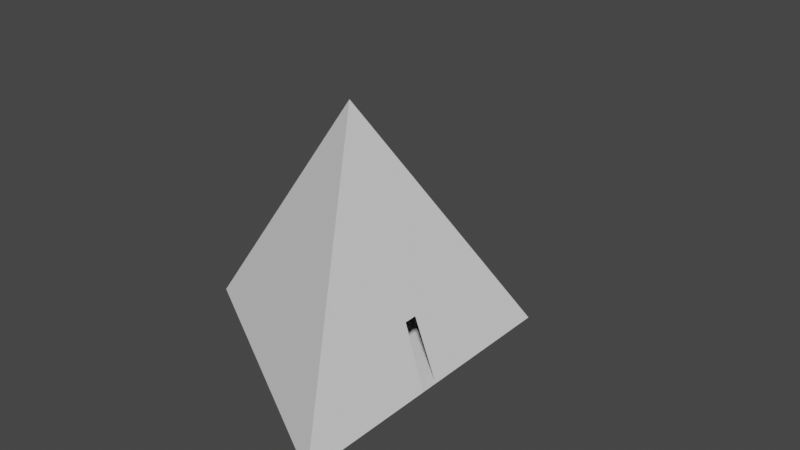 # Source: tothian_base_pyramid_with_one_cut.blend  (saved by Blender 2.92.15; exported with 4.5.12 LTS)
import bpy
from mathutils import Matrix  # noqa: F401  (used for matrix-valued properties, if any)

bpy.ops.wm.read_factory_settings(use_empty=True)
scene = bpy.context.scene
scene.name = 'Scene'

# ---- collections
col_collection = bpy.data.collections.new('Collection'); scene.collection.children.link(col_collection)

# ---- world
world_world = bpy.data.worlds.new('World'); scene.world = world_world
world_world.use_nodes = True; world_world.node_tree.nodes.clear()
_N = world_world.node_tree.nodes; _L = world_world.node_tree.links
n0 = _N.new('ShaderNodeOutputWorld'); n0.name = 'World Output'; n0.location = (300, 300)
n1 = _N.new('ShaderNodeBackground'); n1.name = 'Background'; n1.location = (10, 300)
n1.inputs[0].default_value = (0.05088, 0.05088, 0.05088, 1.0)
_L.new(n1.outputs[0], n0.inputs[0])
n0.is_active_output = True
world_world.color = (0.05088, 0.05088, 0.05088)
world_world.use_sun_shadow = False
world_world.sun_shadow_jitter_overblur = 0.0

# ---- meshes
me_cone_003 = bpy.data.meshes.new('Cone.003')
me_cone_003.from_pydata([(0.0, 2.0, -1.0), (1.732, -1.0, -1.0), (-1.732, -1.0, -1.0), (0.0, 0.0, 1.803), (0.5729, 1.008, -1.0), (1.155, 0.0, -1.0), (1.443, -0.5, -1.0), (0.0, 1.0, 0.4014), (0.866, -0.5, 0.4014), (0.2865, 1.504, -1.0), (1.01, 0.25, -1.0), (0.7195, 0.7538, -1.0), (0.6495, 0.375, -0.2993), (0.7683, 0.6692, -1.0), (0.8172, 0.5846, -1.0), (0.9141, 0.4167, -1.0), (0.9623, 0.3333, -1.0), (0.6856, 0.3125, -0.2993), (0.6129, 0.4385, -0.2993), (0.5983, 0.2727, -0.03176), (0.5774, 0.3333, -0.06573), (0.5552, 0.3972, -0.1015)], [], [(0, 21, 18, 14, 13, 11, 4, 9), (0, 9, 4, 11, 13, 14, 15, 16, 10, 5, 6, 1, 2), (1, 8, 3, 2), (2, 3, 7, 0), (21, 3, 20), (20, 3, 19), (8, 19, 3), (18, 21, 20, 12), (12, 20, 19, 17), (15, 17, 19, 8, 1, 6, 5, 10, 16), (7, 3, 21, 0)])
_uv = me_cone_003.uv_layers.new(name='UVMap')
_uv.uv.foreach_set('vector', [0.25, 0.49, 0.3166, 0.2977, 0.3235, 0.3026, 0.3481, 0.3202, 0.3422, 0.3303, 0.3363, 0.3405, 0.3188, 0.3709, 0.2844, 0.4305, 0.75, 0.49, 0.7844, 0.4305, 0.8188, 0.3709, 0.8363, 0.3405, 0.8422, 0.3303, 0.8481, 0.3202, 0.8597, 0.3, 0.8655, 0.29, 0.8712, 0.28, 0.8886, 0.25, 0.9232, 0.19, 0.9578, 0.13, 0.5422, 0.13, 0.4578, 0.13, 0.3539, 0.19, 0.25, 0.25, 0.04215, 0.13, 0.04215, 0.13, 0.25, 0.25, 0.25, 0.37, 0.25, 0.49, 0.3166, 0.2977, 0.25, 0.25, 0.3193, 0.29, 0.3193, 0.29, 0.25, 0.25, 0.3218, 0.2827, 0.3539, 0.19, 0.3218, 0.2827, 0.25, 0.25, 0.3235, 0.3026, 0.3166, 0.2977, 0.3193, 0.29, 0.3279, 0.295, 0.3279, 0.295, 0.3193, 0.29, 0.3218, 0.2827, 0.3323, 0.2875, 0.3597, 0.3, 0.3323, 0.2875, 0.3218, 0.2827, 0.3539, 0.19, 0.4578, 0.13, 0.4232, 0.19, 0.3886, 0.25, 0.3712, 0.28, 0.3655, 0.29, 0.25, 0.37, 0.25, 0.25, 0.3166, 0.2977, 0.25, 0.49])
me_cone_003.use_remesh_fix_poles = True
me_cone_003.use_remesh_preserve_attributes = False
me_cone_003.use_mirror_vertex_groups = False
me_cone_003.update()

# ---- objects
ob_cone = bpy.data.objects.new('Cone', me_cone_003)

# ---- transforms, parenting, visibility, modifiers, constraints
ob_cone.location = (-1.392, 0.0, 0.0)
ob_cone.rotation_euler = (0.0, -0.0, -0.5312)
ob_cone.lineart.crease_threshold = 0.0

# ---- collection membership
col_collection.objects.link(ob_cone)

# ---- scene / render settings (as saved in the file)
scene.frame_start = 1; scene.frame_end = 250; scene.frame_set(1)
scene.render.engine = 'BLENDER_EEVEE_NEXT'
scene.cycles.use_denoising = False
scene.cycles.samples = 128
scene.cycles.sampling_pattern = 'TABULATED_SOBOL'
scene.cycles.use_adaptive_sampling = False
scene.cycles.use_light_tree = False
scene.view_settings.view_transform = 'Filmic'
bpy.context.view_layer.update()

# ---- added for rendering (the .blend has no active camera and no usable light): camera, sun
cam_auto = bpy.data.cameras.new('AutoCamera')
cam_auto.lens = 50.0
cam_auto.sensor_width = 36.0
cam_auto.clip_end = 1000.0
ob_auto_camera = bpy.data.objects.new('AutoCamera', cam_auto)
scene.collection.objects.link(ob_auto_camera)
ob_auto_camera.location = (5.20472, -7.18143, 5.47643)
ob_auto_camera.rotation_euler = (1.09748, -7.21219e-08, 0.694738)
scene.camera = ob_auto_camera
light_auto_sun = bpy.data.lights.new('AutoSun', 'SUN')
light_auto_sun.energy = 3.0
light_auto_sun.angle = 0.0523599
ob_auto_sun = bpy.data.objects.new('AutoSun', light_auto_sun)
scene.collection.objects.link(ob_auto_sun)
ob_auto_sun.rotation_euler = (0.872665, 0.174533, 0.523599)
bpy.context.view_layer.update()
